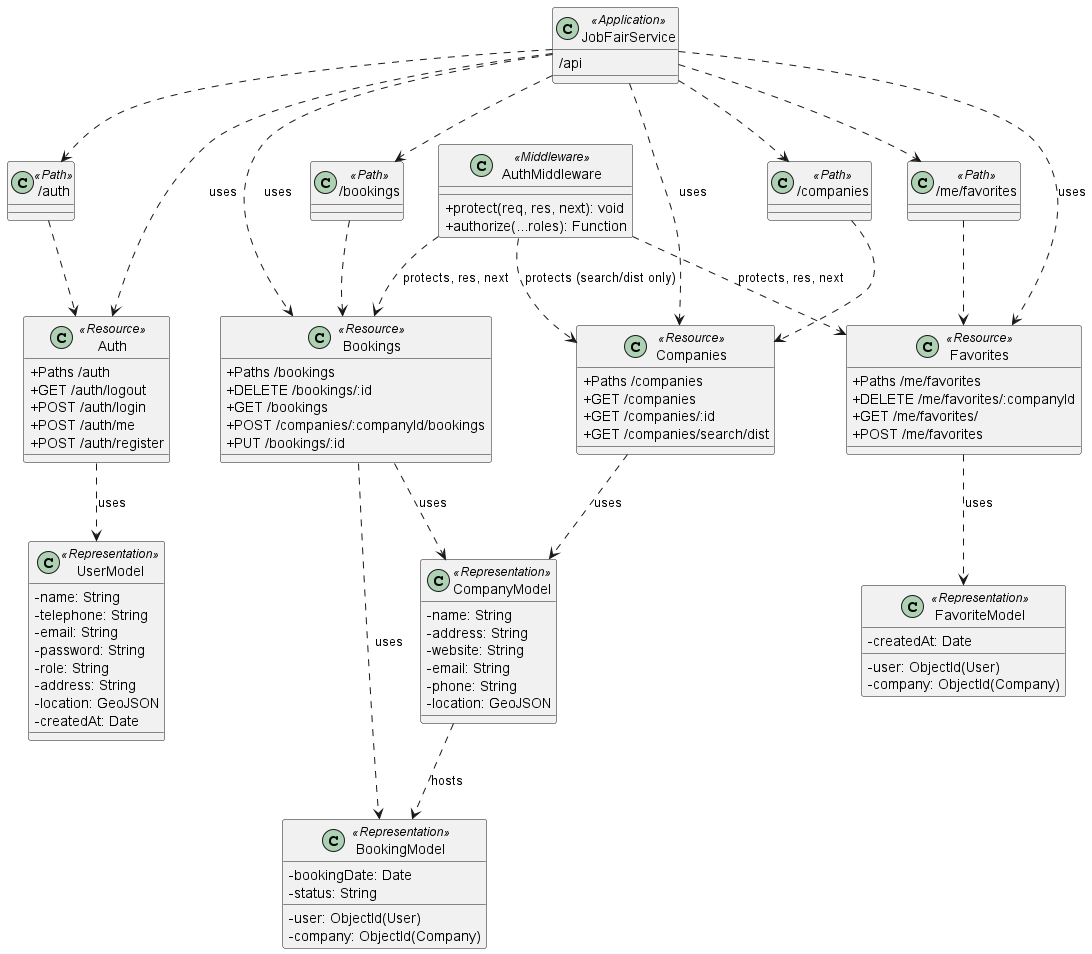

The diagram above was rendered by PlantUML. Its source (embedded in the PNG):
@startuml
skinparam classAttributeIconSize 0
class "JobFairService" as Application_407481 <<Application>> {
  /api
}
class "Auth" as Resource_7269918 <<Resource>> {
  +Paths /auth
  +GET /auth/logout
  +POST /auth/login
  +POST /auth/me
  +POST /auth/register
}
class "/auth" as Path_2938939 <<Path>> {
}
class "Bookings" as Resource_6359558 <<Resource>> {
  +Paths /bookings
  +DELETE /bookings/:id
  +GET /bookings
  +POST /companies/:companyId/bookings
  +PUT /bookings/:id
}
class "/bookings" as Path_8975772 <<Path>> {
}
class "Favorites" as Resource_1746619 <<Resource>> {
  +Paths /me/favorites
  +DELETE /me/favorites/:companyId
  +GET /me/favorites/
  +POST /me/favorites
}
class "/me/favorites" as Path_9610477 <<Path>> {
}

class "Companies" as Resource_9001001 <<Resource>> {
  +Paths /companies
  +GET /companies
  +GET /companies/:id
  +GET /companies/search/dist
}
class "/companies" as Path_9001002 <<Path>> {
}

class "UserModel" as Representation_2276632 <<Representation>> {
  - name: String
  - telephone: String
  - email: String
  - password: String
  - role: String
  - address: String
  - location: GeoJSON
  - createdAt: Date
}
class "CompanyModel" as Representation_5577844 <<Representation>> {
  - name: String
  - address: String
  - website: String
  - email: String
  - phone: String
  - location: GeoJSON
}
class "BookingModel" as Representation_6013023 <<Representation>> {
  - bookingDate: Date
  - user: ObjectId(User)
  - company: ObjectId(Company)
  - status: String
}
class "FavoriteModel" as Representation_2501927 <<Representation>> {
  - user: ObjectId(User)
  - company: ObjectId(Company)
  - createdAt: Date
}
class "AuthMiddleware" as Middleware_138351 <<Middleware>> {
  +protect(req, res, next): void
  +authorize(...roles): Function
}
Application_407481 ..> Path_2938939
Path_2938939 ..> Resource_7269918
Application_407481 ..> Path_8975772
Path_8975772 ..> Resource_6359558
Application_407481 ..> Path_9610477
Path_9610477 ..> Resource_1746619

Application_407481 ..> Path_9001002
Path_9001002 ..> Resource_9001001

Application_407481 ..> Resource_7269918 : uses
Resource_7269918 ..> Representation_2276632 : uses

Application_407481 ..> Resource_6359558 : uses
Resource_6359558 ..> Representation_6013023 : uses
Resource_6359558 ..> Representation_5577844 : uses
Middleware_138351 ..> Resource_6359558 : protects, res, next

Application_407481 ..> Resource_1746619 : uses
Resource_1746619 ..> Representation_2501927 : uses
Middleware_138351 ..> Resource_1746619 : protects, res, next

Application_407481 ..> Resource_9001001 : uses
Resource_9001001 ..> Representation_5577844 : uses
Middleware_138351 ..> Resource_9001001 : protects (search/dist only)

Representation_5577844 ..> Representation_6013023 : hosts
@enduml